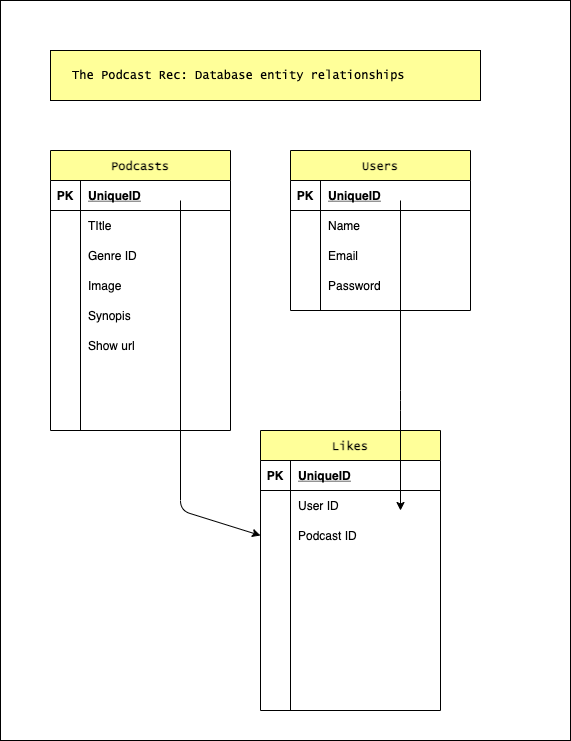

The diagram above was exported from draw.io. Its source (the exported page's mxGraphModel, read from the mxfile embedded in the PNG):
<mxGraphModel dx="1505" dy="846" grid="1" gridSize="10" guides="1" tooltips="1" connect="1" arrows="1" fold="1" page="1" pageScale="1" pageWidth="850" pageHeight="1100" math="0" shadow="0">
  <root>
    <mxCell id="n3VcFCVkVx89_TdJDHUS-0" />
    <mxCell id="n3VcFCVkVx89_TdJDHUS-1" parent="n3VcFCVkVx89_TdJDHUS-0" />
    <mxCell id="YRGj2RylPjvTZX1ZrBcw-5" value="" style="rounded=0;whiteSpace=wrap;html=1;align=left;" parent="n3VcFCVkVx89_TdJDHUS-1" vertex="1">
      <mxGeometry x="30" y="10" width="570" height="740" as="geometry" />
    </mxCell>
    <mxCell id="n3VcFCVkVx89_TdJDHUS-2" value="Podcasts" style="shape=table;startSize=30;container=1;collapsible=1;childLayout=tableLayout;fixedRows=1;rowLines=0;fontStyle=1;align=center;resizeLast=1;fontFamily=Lucida Console;fillColor=#FFFF99;" parent="n3VcFCVkVx89_TdJDHUS-1" vertex="1">
      <mxGeometry x="80" y="160" width="180" height="280" as="geometry" />
    </mxCell>
    <mxCell id="n3VcFCVkVx89_TdJDHUS-3" value="" style="shape=partialRectangle;collapsible=0;dropTarget=0;pointerEvents=0;fillColor=none;top=0;left=0;bottom=1;right=0;points=[[0,0.5],[1,0.5]];portConstraint=eastwest;" parent="n3VcFCVkVx89_TdJDHUS-2" vertex="1">
      <mxGeometry y="30" width="180" height="30" as="geometry" />
    </mxCell>
    <mxCell id="n3VcFCVkVx89_TdJDHUS-4" value="PK" style="shape=partialRectangle;connectable=0;fillColor=none;top=0;left=0;bottom=0;right=0;fontStyle=1;overflow=hidden;" parent="n3VcFCVkVx89_TdJDHUS-3" vertex="1">
      <mxGeometry width="30" height="30" as="geometry" />
    </mxCell>
    <mxCell id="n3VcFCVkVx89_TdJDHUS-5" value="UniqueID" style="shape=partialRectangle;connectable=0;fillColor=none;top=0;left=0;bottom=0;right=0;align=left;spacingLeft=6;fontStyle=5;overflow=hidden;" parent="n3VcFCVkVx89_TdJDHUS-3" vertex="1">
      <mxGeometry x="30" width="150" height="30" as="geometry" />
    </mxCell>
    <mxCell id="n3VcFCVkVx89_TdJDHUS-6" value="" style="shape=partialRectangle;collapsible=0;dropTarget=0;pointerEvents=0;fillColor=none;top=0;left=0;bottom=0;right=0;points=[[0,0.5],[1,0.5]];portConstraint=eastwest;" parent="n3VcFCVkVx89_TdJDHUS-2" vertex="1">
      <mxGeometry y="60" width="180" height="30" as="geometry" />
    </mxCell>
    <mxCell id="n3VcFCVkVx89_TdJDHUS-7" value="" style="shape=partialRectangle;connectable=0;fillColor=none;top=0;left=0;bottom=0;right=0;editable=1;overflow=hidden;" parent="n3VcFCVkVx89_TdJDHUS-6" vertex="1">
      <mxGeometry width="30" height="30" as="geometry" />
    </mxCell>
    <mxCell id="n3VcFCVkVx89_TdJDHUS-8" value="TItle   " style="shape=partialRectangle;connectable=0;fillColor=none;top=0;left=0;bottom=0;right=0;align=left;spacingLeft=6;overflow=hidden;" parent="n3VcFCVkVx89_TdJDHUS-6" vertex="1">
      <mxGeometry x="30" width="150" height="30" as="geometry" />
    </mxCell>
    <mxCell id="n3VcFCVkVx89_TdJDHUS-9" value="" style="shape=partialRectangle;collapsible=0;dropTarget=0;pointerEvents=0;fillColor=none;top=0;left=0;bottom=0;right=0;points=[[0,0.5],[1,0.5]];portConstraint=eastwest;" parent="n3VcFCVkVx89_TdJDHUS-2" vertex="1">
      <mxGeometry y="90" width="180" height="30" as="geometry" />
    </mxCell>
    <mxCell id="n3VcFCVkVx89_TdJDHUS-10" value="" style="shape=partialRectangle;connectable=0;fillColor=none;top=0;left=0;bottom=0;right=0;editable=1;overflow=hidden;" parent="n3VcFCVkVx89_TdJDHUS-9" vertex="1">
      <mxGeometry width="30" height="30" as="geometry" />
    </mxCell>
    <mxCell id="n3VcFCVkVx89_TdJDHUS-11" value="Genre ID" style="shape=partialRectangle;connectable=0;fillColor=none;top=0;left=0;bottom=0;right=0;align=left;spacingLeft=6;overflow=hidden;" parent="n3VcFCVkVx89_TdJDHUS-9" vertex="1">
      <mxGeometry x="30" width="150" height="30" as="geometry" />
    </mxCell>
    <mxCell id="n3VcFCVkVx89_TdJDHUS-46" value="" style="shape=partialRectangle;collapsible=0;dropTarget=0;pointerEvents=0;fillColor=none;top=0;left=0;bottom=0;right=0;points=[[0,0.5],[1,0.5]];portConstraint=eastwest;" parent="n3VcFCVkVx89_TdJDHUS-2" vertex="1">
      <mxGeometry y="120" width="180" height="30" as="geometry" />
    </mxCell>
    <mxCell id="n3VcFCVkVx89_TdJDHUS-47" value="" style="shape=partialRectangle;connectable=0;fillColor=none;top=0;left=0;bottom=0;right=0;editable=1;overflow=hidden;" parent="n3VcFCVkVx89_TdJDHUS-46" vertex="1">
      <mxGeometry width="30" height="30" as="geometry" />
    </mxCell>
    <mxCell id="n3VcFCVkVx89_TdJDHUS-48" value="Image" style="shape=partialRectangle;connectable=0;fillColor=none;top=0;left=0;bottom=0;right=0;align=left;spacingLeft=6;overflow=hidden;" parent="n3VcFCVkVx89_TdJDHUS-46" vertex="1">
      <mxGeometry x="30" width="150" height="30" as="geometry" />
    </mxCell>
    <mxCell id="Rcw1Rd1JsmZqQvRMqOrP-10" value="" style="shape=partialRectangle;collapsible=0;dropTarget=0;pointerEvents=0;fillColor=none;top=0;left=0;bottom=0;right=0;points=[[0,0.5],[1,0.5]];portConstraint=eastwest;" parent="n3VcFCVkVx89_TdJDHUS-2" vertex="1">
      <mxGeometry y="150" width="180" height="30" as="geometry" />
    </mxCell>
    <mxCell id="Rcw1Rd1JsmZqQvRMqOrP-11" value="" style="shape=partialRectangle;connectable=0;fillColor=none;top=0;left=0;bottom=0;right=0;editable=1;overflow=hidden;" parent="Rcw1Rd1JsmZqQvRMqOrP-10" vertex="1">
      <mxGeometry width="30" height="30" as="geometry" />
    </mxCell>
    <mxCell id="Rcw1Rd1JsmZqQvRMqOrP-12" value="Synopis" style="shape=partialRectangle;connectable=0;fillColor=none;top=0;left=0;bottom=0;right=0;align=left;spacingLeft=6;overflow=hidden;" parent="Rcw1Rd1JsmZqQvRMqOrP-10" vertex="1">
      <mxGeometry x="30" width="150" height="30" as="geometry" />
    </mxCell>
    <mxCell id="n3VcFCVkVx89_TdJDHUS-12" value="" style="shape=partialRectangle;collapsible=0;dropTarget=0;pointerEvents=0;fillColor=none;top=0;left=0;bottom=0;right=0;points=[[0,0.5],[1,0.5]];portConstraint=eastwest;" parent="n3VcFCVkVx89_TdJDHUS-2" vertex="1">
      <mxGeometry y="180" width="180" height="30" as="geometry" />
    </mxCell>
    <mxCell id="n3VcFCVkVx89_TdJDHUS-13" value="" style="shape=partialRectangle;connectable=0;fillColor=none;top=0;left=0;bottom=0;right=0;editable=1;overflow=hidden;" parent="n3VcFCVkVx89_TdJDHUS-12" vertex="1">
      <mxGeometry width="30" height="30" as="geometry" />
    </mxCell>
    <mxCell id="n3VcFCVkVx89_TdJDHUS-14" value="Show url" style="shape=partialRectangle;connectable=0;fillColor=none;top=0;left=0;bottom=0;right=0;align=left;spacingLeft=6;overflow=hidden;" parent="n3VcFCVkVx89_TdJDHUS-12" vertex="1">
      <mxGeometry x="30" width="150" height="30" as="geometry" />
    </mxCell>
    <mxCell id="n3VcFCVkVx89_TdJDHUS-15" value="Users" style="shape=table;startSize=30;container=1;collapsible=1;childLayout=tableLayout;fixedRows=1;rowLines=0;fontStyle=1;align=center;resizeLast=1;fontFamily=Lucida Console;fillColor=#FFFF99;" parent="n3VcFCVkVx89_TdJDHUS-1" vertex="1">
      <mxGeometry x="320" y="160" width="180" height="160" as="geometry" />
    </mxCell>
    <mxCell id="n3VcFCVkVx89_TdJDHUS-16" value="" style="shape=partialRectangle;collapsible=0;dropTarget=0;pointerEvents=0;fillColor=none;top=0;left=0;bottom=1;right=0;points=[[0,0.5],[1,0.5]];portConstraint=eastwest;" parent="n3VcFCVkVx89_TdJDHUS-15" vertex="1">
      <mxGeometry y="30" width="180" height="30" as="geometry" />
    </mxCell>
    <mxCell id="n3VcFCVkVx89_TdJDHUS-17" value="PK" style="shape=partialRectangle;connectable=0;fillColor=none;top=0;left=0;bottom=0;right=0;fontStyle=1;overflow=hidden;" parent="n3VcFCVkVx89_TdJDHUS-16" vertex="1">
      <mxGeometry width="30" height="30" as="geometry" />
    </mxCell>
    <mxCell id="n3VcFCVkVx89_TdJDHUS-18" value="UniqueID" style="shape=partialRectangle;connectable=0;fillColor=none;top=0;left=0;bottom=0;right=0;align=left;spacingLeft=6;fontStyle=5;overflow=hidden;" parent="n3VcFCVkVx89_TdJDHUS-16" vertex="1">
      <mxGeometry x="30" width="150" height="30" as="geometry" />
    </mxCell>
    <mxCell id="n3VcFCVkVx89_TdJDHUS-19" value="" style="shape=partialRectangle;collapsible=0;dropTarget=0;pointerEvents=0;fillColor=none;top=0;left=0;bottom=0;right=0;points=[[0,0.5],[1,0.5]];portConstraint=eastwest;" parent="n3VcFCVkVx89_TdJDHUS-15" vertex="1">
      <mxGeometry y="60" width="180" height="30" as="geometry" />
    </mxCell>
    <mxCell id="n3VcFCVkVx89_TdJDHUS-20" value="" style="shape=partialRectangle;connectable=0;fillColor=none;top=0;left=0;bottom=0;right=0;editable=1;overflow=hidden;" parent="n3VcFCVkVx89_TdJDHUS-19" vertex="1">
      <mxGeometry width="30" height="30" as="geometry" />
    </mxCell>
    <mxCell id="n3VcFCVkVx89_TdJDHUS-21" value="Name" style="shape=partialRectangle;connectable=0;fillColor=none;top=0;left=0;bottom=0;right=0;align=left;spacingLeft=6;overflow=hidden;" parent="n3VcFCVkVx89_TdJDHUS-19" vertex="1">
      <mxGeometry x="30" width="150" height="30" as="geometry" />
    </mxCell>
    <mxCell id="n3VcFCVkVx89_TdJDHUS-22" value="" style="shape=partialRectangle;collapsible=0;dropTarget=0;pointerEvents=0;fillColor=none;top=0;left=0;bottom=0;right=0;points=[[0,0.5],[1,0.5]];portConstraint=eastwest;" parent="n3VcFCVkVx89_TdJDHUS-15" vertex="1">
      <mxGeometry y="90" width="180" height="30" as="geometry" />
    </mxCell>
    <mxCell id="n3VcFCVkVx89_TdJDHUS-23" value="" style="shape=partialRectangle;connectable=0;fillColor=none;top=0;left=0;bottom=0;right=0;editable=1;overflow=hidden;" parent="n3VcFCVkVx89_TdJDHUS-22" vertex="1">
      <mxGeometry width="30" height="30" as="geometry" />
    </mxCell>
    <mxCell id="n3VcFCVkVx89_TdJDHUS-24" value="Email" style="shape=partialRectangle;connectable=0;fillColor=none;top=0;left=0;bottom=0;right=0;align=left;spacingLeft=6;overflow=hidden;" parent="n3VcFCVkVx89_TdJDHUS-22" vertex="1">
      <mxGeometry x="30" width="150" height="30" as="geometry" />
    </mxCell>
    <mxCell id="n3VcFCVkVx89_TdJDHUS-25" value="" style="shape=partialRectangle;collapsible=0;dropTarget=0;pointerEvents=0;fillColor=none;top=0;left=0;bottom=0;right=0;points=[[0,0.5],[1,0.5]];portConstraint=eastwest;" parent="n3VcFCVkVx89_TdJDHUS-15" vertex="1">
      <mxGeometry y="120" width="180" height="30" as="geometry" />
    </mxCell>
    <mxCell id="n3VcFCVkVx89_TdJDHUS-26" value="" style="shape=partialRectangle;connectable=0;fillColor=none;top=0;left=0;bottom=0;right=0;editable=1;overflow=hidden;" parent="n3VcFCVkVx89_TdJDHUS-25" vertex="1">
      <mxGeometry width="30" height="30" as="geometry" />
    </mxCell>
    <mxCell id="n3VcFCVkVx89_TdJDHUS-27" value="Password" style="shape=partialRectangle;connectable=0;fillColor=none;top=0;left=0;bottom=0;right=0;align=left;spacingLeft=6;overflow=hidden;" parent="n3VcFCVkVx89_TdJDHUS-25" vertex="1">
      <mxGeometry x="30" width="150" height="30" as="geometry" />
    </mxCell>
    <mxCell id="n3VcFCVkVx89_TdJDHUS-28" value="Likes" style="shape=table;startSize=30;container=1;collapsible=1;childLayout=tableLayout;fixedRows=1;rowLines=0;fontStyle=1;align=center;resizeLast=1;fontFamily=Lucida Console;fillColor=#FFFF99;" parent="n3VcFCVkVx89_TdJDHUS-1" vertex="1">
      <mxGeometry x="290" y="440" width="180" height="280" as="geometry" />
    </mxCell>
    <mxCell id="n3VcFCVkVx89_TdJDHUS-29" value="" style="shape=partialRectangle;collapsible=0;dropTarget=0;pointerEvents=0;fillColor=none;top=0;left=0;bottom=1;right=0;points=[[0,0.5],[1,0.5]];portConstraint=eastwest;" parent="n3VcFCVkVx89_TdJDHUS-28" vertex="1">
      <mxGeometry y="30" width="180" height="30" as="geometry" />
    </mxCell>
    <mxCell id="n3VcFCVkVx89_TdJDHUS-30" value="PK" style="shape=partialRectangle;connectable=0;fillColor=none;top=0;left=0;bottom=0;right=0;fontStyle=1;overflow=hidden;" parent="n3VcFCVkVx89_TdJDHUS-29" vertex="1">
      <mxGeometry width="30" height="30" as="geometry" />
    </mxCell>
    <mxCell id="n3VcFCVkVx89_TdJDHUS-31" value="UniqueID" style="shape=partialRectangle;connectable=0;fillColor=none;top=0;left=0;bottom=0;right=0;align=left;spacingLeft=6;fontStyle=5;overflow=hidden;" parent="n3VcFCVkVx89_TdJDHUS-29" vertex="1">
      <mxGeometry x="30" width="150" height="30" as="geometry" />
    </mxCell>
    <mxCell id="n3VcFCVkVx89_TdJDHUS-32" value="" style="shape=partialRectangle;collapsible=0;dropTarget=0;pointerEvents=0;fillColor=none;top=0;left=0;bottom=0;right=0;points=[[0,0.5],[1,0.5]];portConstraint=eastwest;" parent="n3VcFCVkVx89_TdJDHUS-28" vertex="1">
      <mxGeometry y="60" width="180" height="30" as="geometry" />
    </mxCell>
    <mxCell id="n3VcFCVkVx89_TdJDHUS-33" value="" style="shape=partialRectangle;connectable=0;fillColor=none;top=0;left=0;bottom=0;right=0;editable=1;overflow=hidden;" parent="n3VcFCVkVx89_TdJDHUS-32" vertex="1">
      <mxGeometry width="30" height="30" as="geometry" />
    </mxCell>
    <mxCell id="n3VcFCVkVx89_TdJDHUS-34" value="User ID" style="shape=partialRectangle;connectable=0;fillColor=none;top=0;left=0;bottom=0;right=0;align=left;spacingLeft=6;overflow=hidden;" parent="n3VcFCVkVx89_TdJDHUS-32" vertex="1">
      <mxGeometry x="30" width="150" height="30" as="geometry" />
    </mxCell>
    <mxCell id="n3VcFCVkVx89_TdJDHUS-35" value="" style="shape=partialRectangle;collapsible=0;dropTarget=0;pointerEvents=0;fillColor=none;top=0;left=0;bottom=0;right=0;points=[[0,0.5],[1,0.5]];portConstraint=eastwest;" parent="n3VcFCVkVx89_TdJDHUS-28" vertex="1">
      <mxGeometry y="90" width="180" height="30" as="geometry" />
    </mxCell>
    <mxCell id="n3VcFCVkVx89_TdJDHUS-36" value="" style="shape=partialRectangle;connectable=0;fillColor=none;top=0;left=0;bottom=0;right=0;editable=1;overflow=hidden;" parent="n3VcFCVkVx89_TdJDHUS-35" vertex="1">
      <mxGeometry width="30" height="30" as="geometry" />
    </mxCell>
    <mxCell id="n3VcFCVkVx89_TdJDHUS-37" value="Podcast ID" style="shape=partialRectangle;connectable=0;fillColor=none;top=0;left=0;bottom=0;right=0;align=left;spacingLeft=6;overflow=hidden;" parent="n3VcFCVkVx89_TdJDHUS-35" vertex="1">
      <mxGeometry x="30" width="150" height="30" as="geometry" />
    </mxCell>
    <mxCell id="n3VcFCVkVx89_TdJDHUS-38" value="" style="shape=partialRectangle;collapsible=0;dropTarget=0;pointerEvents=0;fillColor=none;top=0;left=0;bottom=0;right=0;points=[[0,0.5],[1,0.5]];portConstraint=eastwest;" parent="n3VcFCVkVx89_TdJDHUS-28" vertex="1">
      <mxGeometry y="120" width="180" height="30" as="geometry" />
    </mxCell>
    <mxCell id="n3VcFCVkVx89_TdJDHUS-39" value="" style="shape=partialRectangle;connectable=0;fillColor=none;top=0;left=0;bottom=0;right=0;editable=1;overflow=hidden;" parent="n3VcFCVkVx89_TdJDHUS-38" vertex="1">
      <mxGeometry width="30" height="30" as="geometry" />
    </mxCell>
    <mxCell id="n3VcFCVkVx89_TdJDHUS-40" value="" style="shape=partialRectangle;connectable=0;fillColor=none;top=0;left=0;bottom=0;right=0;align=left;spacingLeft=6;overflow=hidden;" parent="n3VcFCVkVx89_TdJDHUS-38" vertex="1">
      <mxGeometry x="30" width="150" height="30" as="geometry" />
    </mxCell>
    <mxCell id="n3VcFCVkVx89_TdJDHUS-49" value="" style="shape=partialRectangle;collapsible=0;dropTarget=0;pointerEvents=0;fillColor=none;top=0;left=0;bottom=0;right=0;points=[[0,0.5],[1,0.5]];portConstraint=eastwest;" parent="n3VcFCVkVx89_TdJDHUS-28" vertex="1">
      <mxGeometry y="150" width="180" height="30" as="geometry" />
    </mxCell>
    <mxCell id="n3VcFCVkVx89_TdJDHUS-50" value="" style="shape=partialRectangle;connectable=0;fillColor=none;top=0;left=0;bottom=0;right=0;editable=1;overflow=hidden;" parent="n3VcFCVkVx89_TdJDHUS-49" vertex="1">
      <mxGeometry width="30" height="30" as="geometry" />
    </mxCell>
    <mxCell id="n3VcFCVkVx89_TdJDHUS-51" value="" style="shape=partialRectangle;connectable=0;fillColor=none;top=0;left=0;bottom=0;right=0;align=left;spacingLeft=6;overflow=hidden;" parent="n3VcFCVkVx89_TdJDHUS-49" vertex="1">
      <mxGeometry x="30" width="150" height="30" as="geometry" />
    </mxCell>
    <mxCell id="n3VcFCVkVx89_TdJDHUS-52" value="" style="shape=partialRectangle;collapsible=0;dropTarget=0;pointerEvents=0;fillColor=none;top=0;left=0;bottom=0;right=0;points=[[0,0.5],[1,0.5]];portConstraint=eastwest;" parent="n3VcFCVkVx89_TdJDHUS-28" vertex="1">
      <mxGeometry y="180" width="180" height="30" as="geometry" />
    </mxCell>
    <mxCell id="n3VcFCVkVx89_TdJDHUS-53" value="" style="shape=partialRectangle;connectable=0;fillColor=none;top=0;left=0;bottom=0;right=0;editable=1;overflow=hidden;" parent="n3VcFCVkVx89_TdJDHUS-52" vertex="1">
      <mxGeometry width="30" height="30" as="geometry" />
    </mxCell>
    <mxCell id="n3VcFCVkVx89_TdJDHUS-54" value="" style="shape=partialRectangle;connectable=0;fillColor=none;top=0;left=0;bottom=0;right=0;align=left;spacingLeft=6;overflow=hidden;" parent="n3VcFCVkVx89_TdJDHUS-52" vertex="1">
      <mxGeometry x="30" width="150" height="30" as="geometry" />
    </mxCell>
    <mxCell id="n3VcFCVkVx89_TdJDHUS-55" value="" style="shape=partialRectangle;collapsible=0;dropTarget=0;pointerEvents=0;fillColor=none;top=0;left=0;bottom=0;right=0;points=[[0,0.5],[1,0.5]];portConstraint=eastwest;" parent="n3VcFCVkVx89_TdJDHUS-28" vertex="1">
      <mxGeometry y="210" width="180" height="30" as="geometry" />
    </mxCell>
    <mxCell id="n3VcFCVkVx89_TdJDHUS-56" value="" style="shape=partialRectangle;connectable=0;fillColor=none;top=0;left=0;bottom=0;right=0;editable=1;overflow=hidden;" parent="n3VcFCVkVx89_TdJDHUS-55" vertex="1">
      <mxGeometry width="30" height="30" as="geometry" />
    </mxCell>
    <mxCell id="n3VcFCVkVx89_TdJDHUS-57" value="" style="shape=partialRectangle;connectable=0;fillColor=none;top=0;left=0;bottom=0;right=0;align=left;spacingLeft=6;overflow=hidden;" parent="n3VcFCVkVx89_TdJDHUS-55" vertex="1">
      <mxGeometry x="30" width="150" height="30" as="geometry" />
    </mxCell>
    <mxCell id="n3VcFCVkVx89_TdJDHUS-58" value="" style="shape=partialRectangle;collapsible=0;dropTarget=0;pointerEvents=0;fillColor=none;top=0;left=0;bottom=0;right=0;points=[[0,0.5],[1,0.5]];portConstraint=eastwest;" parent="n3VcFCVkVx89_TdJDHUS-28" vertex="1">
      <mxGeometry y="240" width="180" height="30" as="geometry" />
    </mxCell>
    <mxCell id="n3VcFCVkVx89_TdJDHUS-59" value="" style="shape=partialRectangle;connectable=0;fillColor=none;top=0;left=0;bottom=0;right=0;editable=1;overflow=hidden;" parent="n3VcFCVkVx89_TdJDHUS-58" vertex="1">
      <mxGeometry width="30" height="30" as="geometry" />
    </mxCell>
    <mxCell id="n3VcFCVkVx89_TdJDHUS-60" value="" style="shape=partialRectangle;connectable=0;fillColor=none;top=0;left=0;bottom=0;right=0;align=left;spacingLeft=6;overflow=hidden;" parent="n3VcFCVkVx89_TdJDHUS-58" vertex="1">
      <mxGeometry x="30" width="150" height="30" as="geometry" />
    </mxCell>
    <mxCell id="Rcw1Rd1JsmZqQvRMqOrP-7" value="" style="rounded=0;whiteSpace=wrap;html=1;fontFamily=Lucida Console;fillColor=#FFFF99;align=left;" parent="n3VcFCVkVx89_TdJDHUS-1" vertex="1">
      <mxGeometry x="80" y="60" width="430" height="50" as="geometry" />
    </mxCell>
    <mxCell id="Rcw1Rd1JsmZqQvRMqOrP-8" value="The Podcast Rec: Database entity relationships" style="text;html=1;strokeColor=none;fillColor=none;align=left;verticalAlign=middle;whiteSpace=wrap;rounded=0;fontFamily=Lucida Console;" parent="n3VcFCVkVx89_TdJDHUS-1" vertex="1">
      <mxGeometry x="100" y="75" width="360" height="20" as="geometry" />
    </mxCell>
    <mxCell id="QUZIznyiGU6_sKUSSVYh-2" value="" style="endArrow=none;startArrow=classic;html=1;endFill=0;" edge="1" parent="n3VcFCVkVx89_TdJDHUS-1">
      <mxGeometry width="50" height="50" relative="1" as="geometry">
        <mxPoint x="430" y="520" as="sourcePoint" />
        <mxPoint x="430" y="210" as="targetPoint" />
        <Array as="points">
          <mxPoint x="430" y="410" />
        </Array>
      </mxGeometry>
    </mxCell>
    <mxCell id="QUZIznyiGU6_sKUSSVYh-3" value="" style="endArrow=none;startArrow=classic;html=1;exitX=0;exitY=0.5;exitDx=0;exitDy=0;endFill=0;" edge="1" parent="n3VcFCVkVx89_TdJDHUS-1" source="n3VcFCVkVx89_TdJDHUS-35">
      <mxGeometry width="50" height="50" relative="1" as="geometry">
        <mxPoint x="280" y="520" as="sourcePoint" />
        <mxPoint x="210" y="210" as="targetPoint" />
        <Array as="points">
          <mxPoint x="210" y="520" />
        </Array>
      </mxGeometry>
    </mxCell>
  </root>
</mxGraphModel>